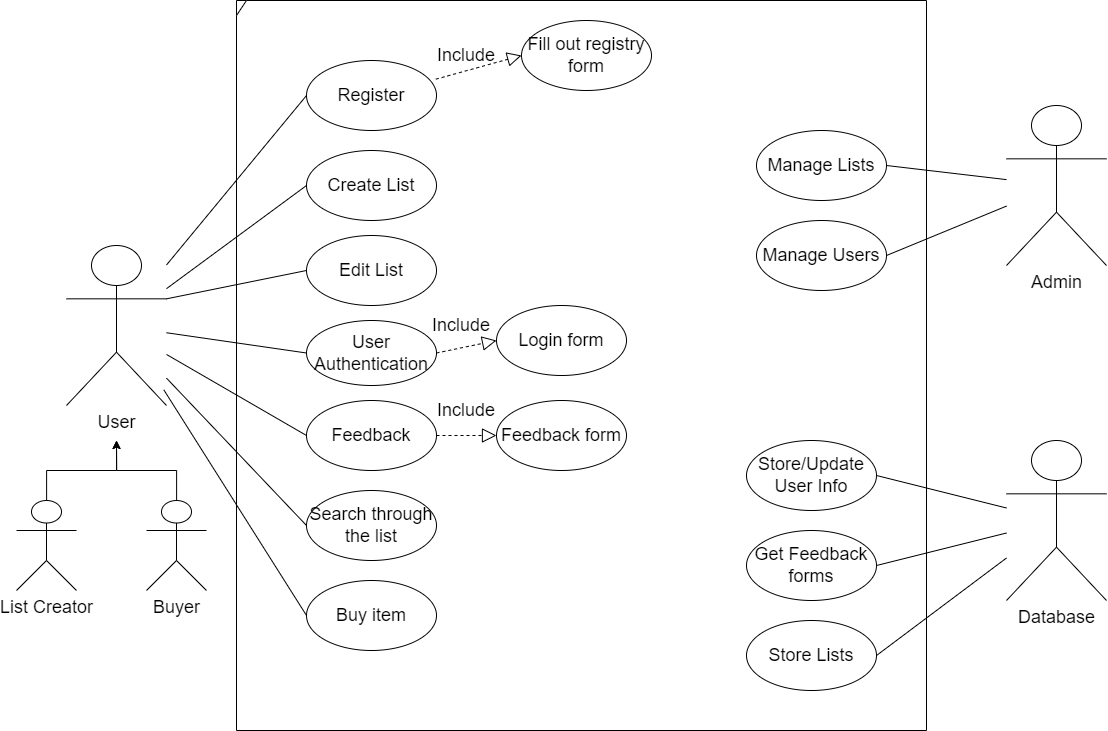

The diagram above was exported from draw.io. Its source (the exported page's mxGraphModel, read from the mxfile embedded in the PNG):
<mxGraphModel dx="3589" dy="1022" grid="1" gridSize="10" guides="1" tooltips="1" connect="1" arrows="1" fold="1" page="1" pageScale="1" pageWidth="1100" pageHeight="850" math="0" shadow="0">
  <root>
    <mxCell id="0" />
    <mxCell id="1" parent="0" />
    <mxCell id="9KMyXiRlEzwQMYIOM-fQ-19" value="" style="endArrow=none;html=1;rounded=0;entryX=0;entryY=0.5;entryDx=0;entryDy=0;" parent="1" source="AjhsXx5anEHxdNrK05qR-17" target="9KMyXiRlEzwQMYIOM-fQ-6" edge="1">
      <mxGeometry width="50" height="50" relative="1" as="geometry">
        <mxPoint x="176.5" y="370.07500000000005" as="sourcePoint" />
        <mxPoint x="120" y="90" as="targetPoint" />
      </mxGeometry>
    </mxCell>
    <mxCell id="9KMyXiRlEzwQMYIOM-fQ-20" value="" style="endArrow=none;html=1;rounded=0;entryX=0;entryY=0.5;entryDx=0;entryDy=0;" parent="1" source="AjhsXx5anEHxdNrK05qR-17" target="9KMyXiRlEzwQMYIOM-fQ-10" edge="1">
      <mxGeometry width="50" height="50" relative="1" as="geometry">
        <mxPoint x="190" y="370" as="sourcePoint" />
        <mxPoint x="130" y="100" as="targetPoint" />
      </mxGeometry>
    </mxCell>
    <mxCell id="9KMyXiRlEzwQMYIOM-fQ-21" value="" style="endArrow=none;html=1;rounded=0;entryX=0;entryY=0.5;entryDx=0;entryDy=0;" parent="1" source="AjhsXx5anEHxdNrK05qR-17" target="AjhsXx5anEHxdNrK05qR-4" edge="1">
      <mxGeometry width="50" height="50" relative="1" as="geometry">
        <mxPoint x="190" y="445" as="sourcePoint" />
        <mxPoint x="250" y="570" as="targetPoint" />
      </mxGeometry>
    </mxCell>
    <mxCell id="9KMyXiRlEzwQMYIOM-fQ-22" value="" style="endArrow=none;html=1;rounded=0;entryX=0;entryY=0.5;entryDx=0;entryDy=0;" parent="1" source="AjhsXx5anEHxdNrK05qR-17" target="9KMyXiRlEzwQMYIOM-fQ-12" edge="1">
      <mxGeometry width="50" height="50" relative="1" as="geometry">
        <mxPoint x="190" y="407.5" as="sourcePoint" />
        <mxPoint x="150" y="120" as="targetPoint" />
      </mxGeometry>
    </mxCell>
    <mxCell id="9KMyXiRlEzwQMYIOM-fQ-23" value="" style="endArrow=none;html=1;rounded=0;entryX=0;entryY=0.5;entryDx=0;entryDy=0;" parent="1" source="AjhsXx5anEHxdNrK05qR-17" target="AjhsXx5anEHxdNrK05qR-2" edge="1">
      <mxGeometry width="50" height="50" relative="1" as="geometry">
        <mxPoint x="190" y="426.25" as="sourcePoint" />
        <mxPoint x="250" y="480" as="targetPoint" />
      </mxGeometry>
    </mxCell>
    <mxCell id="9KMyXiRlEzwQMYIOM-fQ-24" value="" style="endArrow=none;html=1;rounded=0;exitX=1;exitY=0.3333333333333333;exitDx=0;exitDy=0;entryX=0;entryY=0.5;entryDx=0;entryDy=0;exitPerimeter=0;" parent="1" source="AjhsXx5anEHxdNrK05qR-17" target="9KMyXiRlEzwQMYIOM-fQ-11" edge="1">
      <mxGeometry width="50" height="50" relative="1" as="geometry">
        <mxPoint x="190" y="388.75" as="sourcePoint" />
        <mxPoint x="170" y="140" as="targetPoint" />
      </mxGeometry>
    </mxCell>
    <mxCell id="9KMyXiRlEzwQMYIOM-fQ-25" value="" style="endArrow=none;html=1;rounded=0;entryX=0;entryY=0.5;entryDx=0;entryDy=0;exitX=0.973;exitY=0.902;exitDx=0;exitDy=0;exitPerimeter=0;" parent="1" source="AjhsXx5anEHxdNrK05qR-17" target="AjhsXx5anEHxdNrK05qR-3" edge="1">
      <mxGeometry width="50" height="50" relative="1" as="geometry">
        <mxPoint x="170" y="540" as="sourcePoint" />
        <mxPoint x="260" y="730" as="targetPoint" />
      </mxGeometry>
    </mxCell>
    <mxCell id="9KMyXiRlEzwQMYIOM-fQ-6" value="&lt;span style=&quot;font-size: 18px;&quot;&gt;Register&lt;/span&gt;" style="ellipse;whiteSpace=wrap;html=1;align=center;" parent="1" vertex="1">
      <mxGeometry x="270" y="90" width="130" height="70" as="geometry" />
    </mxCell>
    <mxCell id="9KMyXiRlEzwQMYIOM-fQ-10" value="&lt;font style=&quot;font-size: 18px;&quot;&gt;Create List&lt;/font&gt;" style="ellipse;whiteSpace=wrap;html=1;align=center;" parent="1" vertex="1">
      <mxGeometry x="270" y="180" width="130" height="70" as="geometry" />
    </mxCell>
    <mxCell id="9KMyXiRlEzwQMYIOM-fQ-11" value="&lt;font style=&quot;font-size: 18px;&quot;&gt;Edit List&lt;/font&gt;" style="ellipse;whiteSpace=wrap;html=1;align=center;" parent="1" vertex="1">
      <mxGeometry x="270" y="265" width="130" height="70" as="geometry" />
    </mxCell>
    <mxCell id="9KMyXiRlEzwQMYIOM-fQ-12" value="&lt;font style=&quot;font-size: 18px;&quot;&gt;User Authentication&lt;/font&gt;" style="ellipse;whiteSpace=wrap;html=1;align=center;" parent="1" vertex="1">
      <mxGeometry x="270" y="350" width="130" height="65" as="geometry" />
    </mxCell>
    <mxCell id="AjhsXx5anEHxdNrK05qR-2" value="&lt;font style=&quot;font-size: 18px;&quot;&gt;Feedback&lt;/font&gt;" style="ellipse;whiteSpace=wrap;html=1;align=center;" parent="1" vertex="1">
      <mxGeometry x="270" y="430" width="130" height="70" as="geometry" />
    </mxCell>
    <mxCell id="AjhsXx5anEHxdNrK05qR-4" value="&lt;font style=&quot;font-size: 18px;&quot;&gt;Search through the list&lt;/font&gt;" style="ellipse;whiteSpace=wrap;html=1;align=center;" parent="1" vertex="1">
      <mxGeometry x="270" y="520" width="130" height="70" as="geometry" />
    </mxCell>
    <mxCell id="AjhsXx5anEHxdNrK05qR-3" value="&lt;font style=&quot;font-size: 18px;&quot;&gt;Buy item&lt;/font&gt;" style="ellipse;whiteSpace=wrap;html=1;align=center;" parent="1" vertex="1">
      <mxGeometry x="270" y="610" width="130" height="70" as="geometry" />
    </mxCell>
    <mxCell id="AjhsXx5anEHxdNrK05qR-10" value="" style="endArrow=block;dashed=1;endFill=0;endSize=12;html=1;rounded=0;exitX=0.995;exitY=0.267;exitDx=0;exitDy=0;exitPerimeter=0;entryX=0;entryY=0.5;entryDx=0;entryDy=0;" parent="1" source="9KMyXiRlEzwQMYIOM-fQ-6" target="AjhsXx5anEHxdNrK05qR-11" edge="1">
      <mxGeometry width="160" relative="1" as="geometry">
        <mxPoint x="430" y="70" as="sourcePoint" />
        <mxPoint x="430" y="80" as="targetPoint" />
      </mxGeometry>
    </mxCell>
    <mxCell id="AjhsXx5anEHxdNrK05qR-11" value="&lt;font style=&quot;font-size: 18px;&quot;&gt;Fill out registry form&lt;/font&gt;" style="ellipse;whiteSpace=wrap;html=1;align=center;" parent="1" vertex="1">
      <mxGeometry x="485" y="50" width="130" height="70" as="geometry" />
    </mxCell>
    <mxCell id="AjhsXx5anEHxdNrK05qR-12" value="&lt;font style=&quot;font-size: 18px;&quot;&gt;Login form&lt;/font&gt;" style="ellipse;whiteSpace=wrap;html=1;align=center;" parent="1" vertex="1">
      <mxGeometry x="460" y="335" width="130" height="70" as="geometry" />
    </mxCell>
    <mxCell id="AjhsXx5anEHxdNrK05qR-13" value="" style="endArrow=block;dashed=1;endFill=0;endSize=12;html=1;rounded=0;exitX=1;exitY=0.5;exitDx=0;exitDy=0;entryX=0;entryY=0.5;entryDx=0;entryDy=0;" parent="1" source="9KMyXiRlEzwQMYIOM-fQ-12" target="AjhsXx5anEHxdNrK05qR-12" edge="1">
      <mxGeometry width="160" relative="1" as="geometry">
        <mxPoint x="410" y="160" as="sourcePoint" />
        <mxPoint x="420" y="350" as="targetPoint" />
      </mxGeometry>
    </mxCell>
    <mxCell id="AjhsXx5anEHxdNrK05qR-14" value="&lt;font style=&quot;font-size: 18px;&quot;&gt;Include&lt;/font&gt;" style="text;html=1;align=center;verticalAlign=middle;whiteSpace=wrap;rounded=0;" parent="1" vertex="1">
      <mxGeometry x="400" y="70" width="60" height="30" as="geometry" />
    </mxCell>
    <mxCell id="AjhsXx5anEHxdNrK05qR-15" value="&lt;font style=&quot;font-size: 18px;&quot;&gt;Include&lt;/font&gt;" style="text;html=1;align=center;verticalAlign=middle;whiteSpace=wrap;rounded=0;" parent="1" vertex="1">
      <mxGeometry x="390" y="340" width="70" height="30" as="geometry" />
    </mxCell>
    <mxCell id="AjhsXx5anEHxdNrK05qR-16" value="&lt;font style=&quot;font-size: 18px;&quot;&gt;Feedback form&lt;/font&gt;" style="ellipse;whiteSpace=wrap;html=1;align=center;" parent="1" vertex="1">
      <mxGeometry x="460" y="430" width="130" height="70" as="geometry" />
    </mxCell>
    <mxCell id="AjhsXx5anEHxdNrK05qR-17" value="&lt;font style=&quot;font-size: 18px;&quot;&gt;User&lt;/font&gt;" style="shape=umlActor;verticalLabelPosition=bottom;verticalAlign=top;html=1;" parent="1" vertex="1">
      <mxGeometry x="30" y="275" width="100" height="160" as="geometry" />
    </mxCell>
    <mxCell id="AjhsXx5anEHxdNrK05qR-20" value="&lt;font style=&quot;font-size: 18px;&quot;&gt;Admin&lt;/font&gt;" style="shape=umlActor;verticalLabelPosition=bottom;verticalAlign=top;html=1;" parent="1" vertex="1">
      <mxGeometry x="970" y="135" width="100" height="160" as="geometry" />
    </mxCell>
    <mxCell id="AjhsXx5anEHxdNrK05qR-21" value="&lt;font style=&quot;font-size: 18px;&quot;&gt;Database&lt;/font&gt;" style="shape=umlActor;verticalLabelPosition=bottom;verticalAlign=top;html=1;" parent="1" vertex="1">
      <mxGeometry x="970" y="470" width="100" height="160" as="geometry" />
    </mxCell>
    <mxCell id="AjhsXx5anEHxdNrK05qR-23" value="&lt;font style=&quot;font-size: 18px;&quot;&gt;Include&lt;/font&gt;" style="text;html=1;align=center;verticalAlign=middle;whiteSpace=wrap;rounded=0;" parent="1" vertex="1">
      <mxGeometry x="395" y="425" width="70" height="30" as="geometry" />
    </mxCell>
    <mxCell id="AjhsXx5anEHxdNrK05qR-25" value="" style="endArrow=block;dashed=1;endFill=0;endSize=12;html=1;rounded=0;exitX=1;exitY=0.5;exitDx=0;exitDy=0;entryX=0;entryY=0.5;entryDx=0;entryDy=0;" parent="1" source="AjhsXx5anEHxdNrK05qR-2" target="AjhsXx5anEHxdNrK05qR-16" edge="1">
      <mxGeometry width="160" relative="1" as="geometry">
        <mxPoint x="410" y="453" as="sourcePoint" />
        <mxPoint x="440" y="430" as="targetPoint" />
      </mxGeometry>
    </mxCell>
    <mxCell id="AjhsXx5anEHxdNrK05qR-40" value="" style="edgeStyle=orthogonalEdgeStyle;rounded=0;orthogonalLoop=1;jettySize=auto;html=1;" parent="1" source="AjhsXx5anEHxdNrK05qR-26" edge="1">
      <mxGeometry relative="1" as="geometry">
        <mxPoint x="80" y="470" as="targetPoint" />
        <Array as="points">
          <mxPoint x="140" y="500" />
          <mxPoint x="80" y="500" />
        </Array>
      </mxGeometry>
    </mxCell>
    <mxCell id="AjhsXx5anEHxdNrK05qR-26" value="&lt;font style=&quot;font-size: 18px;&quot;&gt;Buyer&lt;/font&gt;" style="shape=umlActor;verticalLabelPosition=bottom;verticalAlign=top;html=1;outlineConnect=0;" parent="1" vertex="1">
      <mxGeometry x="110" y="530" width="60" height="90" as="geometry" />
    </mxCell>
    <mxCell id="AjhsXx5anEHxdNrK05qR-41" value="" style="edgeStyle=orthogonalEdgeStyle;rounded=0;orthogonalLoop=1;jettySize=auto;html=1;" parent="1" source="AjhsXx5anEHxdNrK05qR-29" edge="1">
      <mxGeometry relative="1" as="geometry">
        <mxPoint x="80" y="470" as="targetPoint" />
        <Array as="points">
          <mxPoint x="10" y="500" />
          <mxPoint x="80" y="500" />
        </Array>
      </mxGeometry>
    </mxCell>
    <mxCell id="AjhsXx5anEHxdNrK05qR-29" value="&lt;font style=&quot;font-size: 18px;&quot;&gt;List Creator&lt;/font&gt;" style="shape=umlActor;verticalLabelPosition=bottom;verticalAlign=top;html=1;outlineConnect=0;" parent="1" vertex="1">
      <mxGeometry x="-20" y="530" width="60" height="90" as="geometry" />
    </mxCell>
    <mxCell id="AjhsXx5anEHxdNrK05qR-45" value="&lt;span style=&quot;font-size: 18px;&quot;&gt;Manage Lists&lt;/span&gt;" style="ellipse;whiteSpace=wrap;html=1;align=center;" parent="1" vertex="1">
      <mxGeometry x="720" y="160" width="130" height="70" as="geometry" />
    </mxCell>
    <mxCell id="AjhsXx5anEHxdNrK05qR-46" value="&lt;font style=&quot;font-size: 18px;&quot;&gt;Manage Users&lt;/font&gt;" style="ellipse;whiteSpace=wrap;html=1;align=center;" parent="1" vertex="1">
      <mxGeometry x="720" y="250" width="130" height="70" as="geometry" />
    </mxCell>
    <mxCell id="AjhsXx5anEHxdNrK05qR-47" value="&lt;font style=&quot;font-size: 18px;&quot;&gt;Store/Update User Info&lt;/font&gt;" style="ellipse;whiteSpace=wrap;html=1;align=center;" parent="1" vertex="1">
      <mxGeometry x="710" y="470" width="130" height="70" as="geometry" />
    </mxCell>
    <mxCell id="AjhsXx5anEHxdNrK05qR-48" value="&lt;font style=&quot;font-size: 18px;&quot;&gt;Get Feedback forms&lt;/font&gt;" style="ellipse;whiteSpace=wrap;html=1;align=center;" parent="1" vertex="1">
      <mxGeometry x="710" y="560" width="130" height="70" as="geometry" />
    </mxCell>
    <mxCell id="AjhsXx5anEHxdNrK05qR-49" value="&lt;font style=&quot;font-size: 18px;&quot;&gt;Store Lists&lt;/font&gt;" style="ellipse;whiteSpace=wrap;html=1;align=center;" parent="1" vertex="1">
      <mxGeometry x="710" y="650" width="130" height="70" as="geometry" />
    </mxCell>
    <mxCell id="AjhsXx5anEHxdNrK05qR-50" value="" style="endArrow=none;html=1;rounded=0;exitX=1;exitY=0.5;exitDx=0;exitDy=0;" parent="1" source="AjhsXx5anEHxdNrK05qR-45" target="AjhsXx5anEHxdNrK05qR-20" edge="1">
      <mxGeometry width="50" height="50" relative="1" as="geometry">
        <mxPoint x="830" y="385" as="sourcePoint" />
        <mxPoint x="970" y="466" as="targetPoint" />
      </mxGeometry>
    </mxCell>
    <mxCell id="AjhsXx5anEHxdNrK05qR-51" value="" style="endArrow=none;html=1;rounded=0;exitX=1;exitY=0.5;exitDx=0;exitDy=0;" parent="1" source="AjhsXx5anEHxdNrK05qR-46" target="AjhsXx5anEHxdNrK05qR-20" edge="1">
      <mxGeometry width="50" height="50" relative="1" as="geometry">
        <mxPoint x="840" y="395" as="sourcePoint" />
        <mxPoint x="980" y="476" as="targetPoint" />
      </mxGeometry>
    </mxCell>
    <mxCell id="AjhsXx5anEHxdNrK05qR-52" value="" style="endArrow=none;html=1;rounded=0;exitX=1;exitY=0.5;exitDx=0;exitDy=0;" parent="1" source="AjhsXx5anEHxdNrK05qR-47" target="AjhsXx5anEHxdNrK05qR-21" edge="1">
      <mxGeometry width="50" height="50" relative="1" as="geometry">
        <mxPoint x="850" y="405" as="sourcePoint" />
        <mxPoint x="990" y="486" as="targetPoint" />
      </mxGeometry>
    </mxCell>
    <mxCell id="AjhsXx5anEHxdNrK05qR-53" value="" style="endArrow=none;html=1;rounded=0;exitX=1;exitY=0.5;exitDx=0;exitDy=0;" parent="1" source="AjhsXx5anEHxdNrK05qR-48" target="AjhsXx5anEHxdNrK05qR-21" edge="1">
      <mxGeometry width="50" height="50" relative="1" as="geometry">
        <mxPoint x="860" y="415" as="sourcePoint" />
        <mxPoint x="920" y="510" as="targetPoint" />
      </mxGeometry>
    </mxCell>
    <mxCell id="AjhsXx5anEHxdNrK05qR-54" value="" style="endArrow=none;html=1;rounded=0;exitX=1;exitY=0.5;exitDx=0;exitDy=0;" parent="1" source="AjhsXx5anEHxdNrK05qR-49" target="AjhsXx5anEHxdNrK05qR-21" edge="1">
      <mxGeometry width="50" height="50" relative="1" as="geometry">
        <mxPoint x="870" y="425" as="sourcePoint" />
        <mxPoint x="1010" y="506" as="targetPoint" />
      </mxGeometry>
    </mxCell>
    <mxCell id="AjhsXx5anEHxdNrK05qR-56" value="" style="shape=umlFrame;whiteSpace=wrap;html=1;pointerEvents=0;width=10;height=15;" parent="1" vertex="1">
      <mxGeometry x="200" y="30" width="690" height="730" as="geometry" />
    </mxCell>
  </root>
</mxGraphModel>